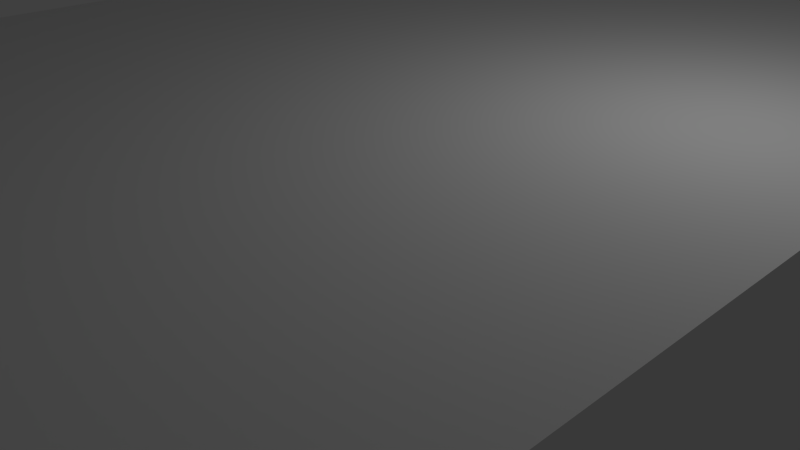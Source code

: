 # Source: Window_2_x_6.blend  (saved by Blender 2.76.0; exported with 4.5.12 LTS)
import bpy
from mathutils import Matrix  # noqa: F401  (used for matrix-valued properties, if any)

bpy.ops.wm.read_factory_settings(use_empty=True)
scene = bpy.context.scene
scene.name = 'Scene'

# ---- collections
col_collection_1 = bpy.data.collections.new('Collection 1'); scene.collection.children.link(col_collection_1)

# ---- materials (node trees are filled in below, after node groups)
mat_material_003 = bpy.data.materials.new('Material.003')
mat_material_003.alpha_threshold = 0.0
mat_material_003.roughness = 0.5
mat_material_004 = bpy.data.materials.new('Material.004')
mat_material_004.alpha_threshold = 0.0
mat_material_004.roughness = 0.5

# ---- material node trees
mat_material_003.use_nodes = True; mat_material_003.node_tree.nodes.clear()
_N = mat_material_003.node_tree.nodes; _L = mat_material_003.node_tree.links
n0 = _N.new('ShaderNodeOutputMaterial'); n0.name = 'Material Output'; n0.location = (300, 300)
n1 = _N.new('ShaderNodeBsdfDiffuse'); n1.name = 'Diffuse BSDF'; n1.location = (10, 300)
_L.new(n1.outputs[0], n0.inputs[0])
n0.is_active_output = True
mat_material_004.use_nodes = True; mat_material_004.node_tree.nodes.clear()
_N = mat_material_004.node_tree.nodes; _L = mat_material_004.node_tree.links
n0 = _N.new('ShaderNodeOutputMaterial'); n0.name = 'Material Output'; n0.location = (300, 300)
n1 = _N.new('ShaderNodeBsdfDiffuse'); n1.name = 'Diffuse BSDF'; n1.location = (10, 300)
_L.new(n1.outputs[0], n0.inputs[0])
n0.is_active_output = True

# ---- world
world_world = bpy.data.worlds.new('World'); scene.world = world_world
world_world.color = (0.05088, 0.05088, 0.05088)
world_world.use_sun_shadow = False
world_world.sun_shadow_jitter_overblur = 0.0
world_world.cycles.sampling_method = 'MANUAL'
world_world.cycles.sample_map_resolution = 256

# ---- cameras
cam_camera = bpy.data.cameras.new('Camera')
cam_camera.clip_end = 100.0
cam_camera.lens = 35.0
cam_camera.sensor_width = 32.0
cam_camera.sensor_height = 18.0
cam_camera.ortho_scale = 7.314
cam_camera.dof.focus_distance = 0.0

# ---- lights
light_lamp = bpy.data.lights.new('Lamp', 'POINT')
light_lamp.transmission_factor = 0.0
light_lamp.cutoff_distance = 30.0
light_lamp.energy = 100.0
light_lamp.shadow_buffer_clip_start = 1.001
light_lamp.shadow_soft_size = 0.1
light_lamp.shadow_maximum_resolution = 0.006
light_lamp.use_absolute_resolution = True
light_lamp.cycles.use_multiple_importance_sampling = False

# ---- meshes
me_cube_006 = bpy.data.meshes.new('Cube.006')
me_cube_006.from_pydata([(-272.7, -100.0, 111.1), (-272.7, -100.0, 133.3), (-272.7, 5100.0, 111.1), (-272.7, 5100.0, 133.3), (272.7, -100.0, 111.1), (272.7, -100.0, 133.3), (272.7, 5100.0, 111.1), (272.7, 5100.0, 133.3), (-136.4, -100.0, 94.44), (-136.4, -100.0, 116.7), (-136.4, 5100.0, 94.44), (-136.4, 5100.0, 116.7), (136.4, -100.0, 94.44), (136.4, -100.0, 116.7), (136.4, 5100.0, 94.44), (136.4, 5100.0, 116.7), (-181.8, -100.0, -116.7), (-181.8, -100.0, -94.44), (-181.8, 5100.0, -116.7), (-181.8, 5100.0, -94.44), (181.8, -100.0, -116.7), (181.8, -100.0, -94.44), (181.8, 5100.0, -116.7), (181.8, 5100.0, -94.44), (-100.0, 4900.0, -100.0), (-100.0, 4900.0, 100.0), (-100.0, 5100.0, -100.0), (-100.0, 5100.0, 100.0), (100.0, 4900.0, -100.0), (100.0, 4900.0, 100.0), (100.0, 5100.0, -100.0), (100.0, 5100.0, 100.0), (-100.0, -100.0, -100.0), (-100.0, -100.0, 100.0), (-100.0, 100.0, -100.0), (-100.0, 100.0, 100.0), (100.0, -100.0, -100.0), (100.0, -100.0, 100.0), (100.0, 100.0, -100.0), (100.0, 100.0, 100.0), (-100.0, -100.0, -2.778), (-100.0, -100.0, 2.778), (-100.0, 5100.0, -2.778), (-100.0, 5100.0, 2.778), (100.0, -100.0, -2.778), (100.0, -100.0, 2.778), (100.0, 5100.0, -2.778), (100.0, 5100.0, 2.778), (-272.7, -1.21e+04, 111.1), (-272.7, -1.21e+04, 133.3), (-272.7, -6900.0, 111.1), (-272.7, -6900.0, 133.3), (272.7, -1.21e+04, 111.1), (272.7, -1.21e+04, 133.3), (272.7, -6900.0, 111.1), (272.7, -6900.0, 133.3), (-136.4, -1.21e+04, 94.44), (-136.4, -1.21e+04, 116.7), (-136.4, -6900.0, 94.44), (-136.4, -6900.0, 116.7), (136.4, -1.21e+04, 94.44), (136.4, -1.21e+04, 116.7), (136.4, -6900.0, 94.44), (136.4, -6900.0, 116.7), (-181.8, -1.21e+04, -116.7), (-181.8, -1.21e+04, -94.44), (-181.8, -6900.0, -116.7), (-181.8, -6900.0, -94.44), (181.8, -1.21e+04, -116.7), (181.8, -1.21e+04, -94.44), (181.8, -6900.0, -116.7), (181.8, -6900.0, -94.44), (-100.0, -7100.0, -100.0), (-100.0, -7100.0, 100.0), (-100.0, -6900.0, -100.0), (-100.0, -6900.0, 100.0), (100.0, -7100.0, -100.0), (100.0, -7100.0, 100.0), (100.0, -6900.0, -100.0), (100.0, -6900.0, 100.0), (-100.0, -1.21e+04, -100.0), (-100.0, -1.21e+04, 100.0), (-100.0, -1.19e+04, -100.0), (-100.0, -1.19e+04, 100.0), (100.0, -1.21e+04, -100.0), (100.0, -1.21e+04, 100.0), (100.0, -1.19e+04, -100.0), (100.0, -1.19e+04, 100.0), (-100.0, -1.21e+04, -2.778), (-100.0, -1.21e+04, 2.778), (-100.0, -6900.0, -2.778), (-100.0, -6900.0, 2.778), (100.0, -1.21e+04, -2.778), (100.0, -1.21e+04, 2.778), (100.0, -6900.0, -2.778), (100.0, -6900.0, 2.778), (-272.7, 1.19e+04, 111.1), (-272.7, 1.19e+04, 133.3), (-272.7, 1.71e+04, 111.1), (-272.7, 1.71e+04, 133.3), (272.7, 1.19e+04, 111.1), (272.7, 1.19e+04, 133.3), (272.7, 1.71e+04, 111.1), (272.7, 1.71e+04, 133.3), (-136.4, 1.19e+04, 94.44), (-136.4, 1.19e+04, 116.7), (-136.4, 1.71e+04, 94.44), (-136.4, 1.71e+04, 116.7), (136.4, 1.19e+04, 94.44), (136.4, 1.19e+04, 116.7), (136.4, 1.71e+04, 94.44), (136.4, 1.71e+04, 116.7), (-181.8, 1.19e+04, -116.7), (-181.8, 1.19e+04, -94.44), (-181.8, 1.71e+04, -116.7), (-181.8, 1.71e+04, -94.44), (181.8, 1.19e+04, -116.7), (181.8, 1.19e+04, -94.44), (181.8, 1.71e+04, -116.7), (181.8, 1.71e+04, -94.44), (-100.0, 1.69e+04, -100.0), (-100.0, 1.69e+04, 100.0), (-100.0, 1.71e+04, -100.0), (-100.0, 1.71e+04, 100.0), (100.0, 1.69e+04, -100.0), (100.0, 1.69e+04, 100.0), (100.0, 1.71e+04, -100.0), (100.0, 1.71e+04, 100.0), (-100.0, 1.19e+04, -100.0), (-100.0, 1.19e+04, 100.0), (-100.0, 1.21e+04, -100.0), (-100.0, 1.21e+04, 100.0), (100.0, 1.19e+04, -100.0), (100.0, 1.19e+04, 100.0), (100.0, 1.21e+04, -100.0), (100.0, 1.21e+04, 100.0), (-100.0, 1.19e+04, -2.778), (-100.0, 1.19e+04, 2.778), (-100.0, 1.71e+04, -2.778), (-100.0, 1.71e+04, 2.778), (100.0, 1.19e+04, -2.778), (100.0, 1.19e+04, 2.778), (100.0, 1.71e+04, -2.778), (100.0, 1.71e+04, 2.778), (-272.7, -100.0, 444.4), (-272.7, -100.0, 466.7), (-272.7, 5100.0, 444.4), (-272.7, 5100.0, 466.7), (272.7, -100.0, 444.4), (272.7, -100.0, 466.7), (272.7, 5100.0, 444.4), (272.7, 5100.0, 466.7), (-136.4, -100.0, 427.8), (-136.4, -100.0, 450.0), (-136.4, 5100.0, 427.8), (-136.4, 5100.0, 450.0), (136.4, -100.0, 427.8), (136.4, -100.0, 450.0), (136.4, 5100.0, 427.8), (136.4, 5100.0, 450.0), (-181.8, -100.0, 216.7), (-181.8, -100.0, 238.9), (-181.8, 5100.0, 216.7), (-181.8, 5100.0, 238.9), (181.8, -100.0, 216.7), (181.8, -100.0, 238.9), (181.8, 5100.0, 216.7), (181.8, 5100.0, 238.9), (-100.0, 4900.0, 233.3), (-100.0, 4900.0, 433.3), (-100.0, 5100.0, 233.3), (-100.0, 5100.0, 433.3), (100.0, 4900.0, 233.3), (100.0, 4900.0, 433.3), (100.0, 5100.0, 233.3), (100.0, 5100.0, 433.3), (-100.0, -100.0, 233.3), (-100.0, -100.0, 433.3), (-100.0, 100.0, 233.3), (-100.0, 100.0, 433.3), (100.0, -100.0, 233.3), (100.0, -100.0, 433.3), (100.0, 100.0, 233.3), (100.0, 100.0, 433.3), (-100.0, -100.0, 330.6), (-100.0, -100.0, 336.1), (-100.0, 5100.0, 330.6), (-100.0, 5100.0, 336.1), (100.0, -100.0, 330.6), (100.0, -100.0, 336.1), (100.0, 5100.0, 330.6), (100.0, 5100.0, 336.1), (-272.7, -1.21e+04, 444.4), (-272.7, -1.21e+04, 466.7), (-272.7, -6900.0, 444.4), (-272.7, -6900.0, 466.7), (272.7, -1.21e+04, 444.4), (272.7, -1.21e+04, 466.7), (272.7, -6900.0, 444.4), (272.7, -6900.0, 466.7), (-136.4, -1.21e+04, 427.8), (-136.4, -1.21e+04, 450.0), (-136.4, -6900.0, 427.8), (-136.4, -6900.0, 450.0), (136.4, -1.21e+04, 427.8), (136.4, -1.21e+04, 450.0), (136.4, -6900.0, 427.8), (136.4, -6900.0, 450.0), (-181.8, -1.21e+04, 216.7), (-181.8, -1.21e+04, 238.9), (-181.8, -6900.0, 216.7), (-181.8, -6900.0, 238.9), (181.8, -1.21e+04, 216.7), (181.8, -1.21e+04, 238.9), (181.8, -6900.0, 216.7), (181.8, -6900.0, 238.9), (-100.0, -7100.0, 233.3), (-100.0, -7100.0, 433.3), (-100.0, -6900.0, 233.3), (-100.0, -6900.0, 433.3), (100.0, -7100.0, 233.3), (100.0, -7100.0, 433.3), (100.0, -6900.0, 233.3), (100.0, -6900.0, 433.3), (-100.0, -1.21e+04, 233.3), (-100.0, -1.21e+04, 433.3), (-100.0, -1.19e+04, 233.3), (-100.0, -1.19e+04, 433.3), (100.0, -1.21e+04, 233.3), (100.0, -1.21e+04, 433.3), (100.0, -1.19e+04, 233.3), (100.0, -1.19e+04, 433.3), (-100.0, -1.21e+04, 330.6), (-100.0, -1.21e+04, 336.1), (-100.0, -6900.0, 330.6), (-100.0, -6900.0, 336.1), (100.0, -1.21e+04, 330.6), (100.0, -1.21e+04, 336.1), (100.0, -6900.0, 330.6), (100.0, -6900.0, 336.1), (-272.7, 1.19e+04, 444.4), (-272.7, 1.19e+04, 466.7), (-272.7, 1.71e+04, 444.4), (-272.7, 1.71e+04, 466.7), (272.7, 1.19e+04, 444.4), (272.7, 1.19e+04, 466.7), (272.7, 1.71e+04, 444.4), (272.7, 1.71e+04, 466.7), (-136.4, 1.19e+04, 427.8), (-136.4, 1.19e+04, 450.0), (-136.4, 1.71e+04, 427.8), (-136.4, 1.71e+04, 450.0), (136.4, 1.19e+04, 427.8), (136.4, 1.19e+04, 450.0), (136.4, 1.71e+04, 427.8), (136.4, 1.71e+04, 450.0), (-181.8, 1.19e+04, 216.7), (-181.8, 1.19e+04, 238.9), (-181.8, 1.71e+04, 216.7), (-181.8, 1.71e+04, 238.9), (181.8, 1.19e+04, 216.7), (181.8, 1.19e+04, 238.9), (181.8, 1.71e+04, 216.7), (181.8, 1.71e+04, 238.9), (-100.0, 1.69e+04, 233.3), (-100.0, 1.69e+04, 433.3), (-100.0, 1.71e+04, 233.3), (-100.0, 1.71e+04, 433.3), (100.0, 1.69e+04, 233.3), (100.0, 1.69e+04, 433.3), (100.0, 1.71e+04, 233.3), (100.0, 1.71e+04, 433.3), (-100.0, 1.19e+04, 233.3), (-100.0, 1.19e+04, 433.3), (-100.0, 1.21e+04, 233.3), (-100.0, 1.21e+04, 433.3), (100.0, 1.19e+04, 233.3), (100.0, 1.19e+04, 433.3), (100.0, 1.21e+04, 233.3), (100.0, 1.21e+04, 433.3), (-100.0, 1.19e+04, 330.6), (-100.0, 1.19e+04, 336.1), (-100.0, 1.71e+04, 330.6), (-100.0, 1.71e+04, 336.1), (100.0, 1.19e+04, 330.6), (100.0, 1.19e+04, 336.1), (100.0, 1.71e+04, 330.6), (100.0, 1.71e+04, 336.1)], [], [(1, 3, 2, 0), (3, 7, 6, 2), (7, 5, 4, 6), (5, 1, 0, 4), (0, 2, 6, 4), (5, 7, 3, 1), (9, 11, 10, 8), (11, 15, 14, 10), (15, 13, 12, 14), (13, 9, 8, 12), (8, 10, 14, 12), (13, 15, 11, 9), (17, 19, 18, 16), (19, 23, 22, 18), (23, 21, 20, 22), (21, 17, 16, 20), (16, 18, 22, 20), (21, 23, 19, 17), (25, 27, 26, 24), (27, 31, 30, 26), (31, 29, 28, 30), (29, 25, 24, 28), (24, 26, 30, 28), (29, 31, 27, 25), (33, 35, 34, 32), (35, 39, 38, 34), (39, 37, 36, 38), (37, 33, 32, 36), (32, 34, 38, 36), (37, 39, 35, 33), (41, 43, 42, 40), (43, 47, 46, 42), (47, 45, 44, 46), (45, 41, 40, 44), (40, 42, 46, 44), (45, 47, 43, 41), (49, 51, 50, 48), (51, 55, 54, 50), (55, 53, 52, 54), (53, 49, 48, 52), (48, 50, 54, 52), (53, 55, 51, 49), (57, 59, 58, 56), (59, 63, 62, 58), (63, 61, 60, 62), (61, 57, 56, 60), (56, 58, 62, 60), (61, 63, 59, 57), (65, 67, 66, 64), (67, 71, 70, 66), (71, 69, 68, 70), (69, 65, 64, 68), (64, 66, 70, 68), (69, 71, 67, 65), (73, 75, 74, 72), (75, 79, 78, 74), (79, 77, 76, 78), (77, 73, 72, 76), (72, 74, 78, 76), (77, 79, 75, 73), (81, 83, 82, 80), (83, 87, 86, 82), (87, 85, 84, 86), (85, 81, 80, 84), (80, 82, 86, 84), (85, 87, 83, 81), (89, 91, 90, 88), (91, 95, 94, 90), (95, 93, 92, 94), (93, 89, 88, 92), (88, 90, 94, 92), (93, 95, 91, 89), (97, 99, 98, 96), (99, 103, 102, 98), (103, 101, 100, 102), (101, 97, 96, 100), (96, 98, 102, 100), (101, 103, 99, 97), (105, 107, 106, 104), (107, 111, 110, 106), (111, 109, 108, 110), (109, 105, 104, 108), (104, 106, 110, 108), (109, 111, 107, 105), (113, 115, 114, 112), (115, 119, 118, 114), (119, 117, 116, 118), (117, 113, 112, 116), (112, 114, 118, 116), (117, 119, 115, 113), (121, 123, 122, 120), (123, 127, 126, 122), (127, 125, 124, 126), (125, 121, 120, 124), (120, 122, 126, 124), (125, 127, 123, 121), (129, 131, 130, 128), (131, 135, 134, 130), (135, 133, 132, 134), (133, 129, 128, 132), (128, 130, 134, 132), (133, 135, 131, 129), (137, 139, 138, 136), (139, 143, 142, 138), (143, 141, 140, 142), (141, 137, 136, 140), (136, 138, 142, 140), (141, 143, 139, 137), (145, 147, 146, 144), (147, 151, 150, 146), (151, 149, 148, 150), (149, 145, 144, 148), (144, 146, 150, 148), (149, 151, 147, 145), (153, 155, 154, 152), (155, 159, 158, 154), (159, 157, 156, 158), (157, 153, 152, 156), (152, 154, 158, 156), (157, 159, 155, 153), (161, 163, 162, 160), (163, 167, 166, 162), (167, 165, 164, 166), (165, 161, 160, 164), (160, 162, 166, 164), (165, 167, 163, 161), (169, 171, 170, 168), (171, 175, 174, 170), (175, 173, 172, 174), (173, 169, 168, 172), (168, 170, 174, 172), (173, 175, 171, 169), (177, 179, 178, 176), (179, 183, 182, 178), (183, 181, 180, 182), (181, 177, 176, 180), (176, 178, 182, 180), (181, 183, 179, 177), (185, 187, 186, 184), (187, 191, 190, 186), (191, 189, 188, 190), (189, 185, 184, 188), (184, 186, 190, 188), (189, 191, 187, 185), (193, 195, 194, 192), (195, 199, 198, 194), (199, 197, 196, 198), (197, 193, 192, 196), (192, 194, 198, 196), (197, 199, 195, 193), (201, 203, 202, 200), (203, 207, 206, 202), (207, 205, 204, 206), (205, 201, 200, 204), (200, 202, 206, 204), (205, 207, 203, 201), (209, 211, 210, 208), (211, 215, 214, 210), (215, 213, 212, 214), (213, 209, 208, 212), (208, 210, 214, 212), (213, 215, 211, 209), (217, 219, 218, 216), (219, 223, 222, 218), (223, 221, 220, 222), (221, 217, 216, 220), (216, 218, 222, 220), (221, 223, 219, 217), (225, 227, 226, 224), (227, 231, 230, 226), (231, 229, 228, 230), (229, 225, 224, 228), (224, 226, 230, 228), (229, 231, 227, 225), (233, 235, 234, 232), (235, 239, 238, 234), (239, 237, 236, 238), (237, 233, 232, 236), (232, 234, 238, 236), (237, 239, 235, 233), (241, 243, 242, 240), (243, 247, 246, 242), (247, 245, 244, 246), (245, 241, 240, 244), (240, 242, 246, 244), (245, 247, 243, 241), (249, 251, 250, 248), (251, 255, 254, 250), (255, 253, 252, 254), (253, 249, 248, 252), (248, 250, 254, 252), (253, 255, 251, 249), (257, 259, 258, 256), (259, 263, 262, 258), (263, 261, 260, 262), (261, 257, 256, 260), (256, 258, 262, 260), (261, 263, 259, 257), (265, 267, 266, 264), (267, 271, 270, 266), (271, 269, 268, 270), (269, 265, 264, 268), (264, 266, 270, 268), (269, 271, 267, 265), (273, 275, 274, 272), (275, 279, 278, 274), (279, 277, 276, 278), (277, 273, 272, 276), (272, 274, 278, 276), (277, 279, 275, 273), (281, 283, 282, 280), (283, 287, 286, 282), (287, 285, 284, 286), (285, 281, 280, 284), (280, 282, 286, 284), (285, 287, 283, 281)])
me_cube_006.polygons.foreach_set('material_index', [0, 0, 0, 0, 0, 0, 0, 0, 0, 0, 0, 0, 0, 0, 0, 0, 0, 0, 0, 0, 0, 0, 0, 0, 0, 0, 0, 0, 0, 0, 0, 0, 0, 0, 0, 0, 0, 0, 0, 0, 0, 0, 0, 0, 0, 0, 0, 0, 0, 0, 0, 0, 0, 0, 0, 0, 0, 0, 0, 0, 0, 0, 0, 0, 0, 0, 0, 0, 0, 0, 0, 0, 0, 0, 0, 0, 0, 0, 0, 0, 0, 0, 0, 0, 0, 0, 0, 0, 0, 0, 0, 0, 0, 0, 0, 0, 0, 0, 0, 0, 0, 0, 0, 0, 0, 0, 0, 0, 1, 1, 1, 1, 1, 1, 1, 1, 1, 1, 1, 1, 1, 1, 1, 1, 1, 1, 1, 1, 1, 1, 1, 1, 1, 1, 1, 1, 1, 1, 1, 1, 1, 1, 1, 1, 1, 1, 1, 1, 1, 1, 1, 1, 1, 1, 1, 1, 1, 1, 1, 1, 1, 1, 1, 1, 1, 1, 1, 1, 1, 1, 1, 1, 1, 1, 1, 1, 1, 1, 1, 1, 1, 1, 1, 1, 1, 1, 1, 1, 1, 1, 1, 1, 1, 1, 1, 1, 1, 1, 1, 1, 1, 1, 1, 1, 1, 1, 1, 1, 1, 1, 1, 1, 1, 1, 1, 1])
_uv = me_cube_006.uv_layers.new(name='UVMap')
_uv.uv.foreach_set('vector', [-3.551, 0.8701, -4.449, 0.8701, -4.449, 1.008, -3.551, 1.008, -4.449, 0.8701, -4.482, 0.8091, -4.482, 0.9574, -4.449, 1.008, -4.482, 0.5435, -3.518, 0.5435, -3.518, 0.6918, -4.482, 0.6918, -3.518, 0.8091, -3.551, 0.8701, -3.551, 1.008, -3.518, 0.9574, -3.551, 0.7426, -4.449, 0.7426, -4.482, 0.6918, -3.518, 0.6918, -3.518, 0.8091, -4.482, 0.8091, -4.449, 0.8701, -3.551, 0.8701, -4.452, 0.2128, -3.548, 0.2128, -3.548, 0.07381, -4.452, 0.07381, -3.548, 0.2128, -3.532, 0.2404, -3.532, 0.09643, -3.548, 0.07381, -3.52, 0.4709, -4.456, 0.4709, -4.456, 0.3269, -3.52, 0.3269, -4.468, 0.2404, -4.452, 0.2128, -4.452, 0.07381, -4.468, 0.09643, -4.44, 0.3043, -3.537, 0.3043, -3.52, 0.3269, -4.456, 0.3269, -4.468, 0.2404, -3.532, 0.2404, -3.548, 0.2128, -4.452, 0.2128, -5.523, 0.6833, -4.649, 0.6833, -4.649, 0.5488, -5.523, 0.5488, -4.649, 0.6833, -4.623, 0.648, -4.623, 0.5056, -4.649, 0.5488, -4.654, 0.398, -5.58, 0.398, -5.58, 0.2556, -4.654, 0.2556, -5.549, 0.648, -5.523, 0.6833, -5.523, 0.5488, -5.549, 0.5056, -5.523, 0.5488, -4.649, 0.5488, -4.623, 0.5056, -5.549, 0.5056, -5.58, 0.398, -4.654, 0.398, -4.68, 0.4333, -5.554, 0.4333, -3.278, 0.9851, -3.253, 0.9851, -3.253, 0.0621, -3.278, 0.0621, -3.253, 0.9851, -3.244, 0.9973, -3.244, 0.04995, -3.253, 0.0621, -3.131, 1.017, -3.157, 1.017, -3.157, 0.06948, -3.131, 0.06948, -3.157, 1.017, -3.165, 1.005, -3.165, 0.08163, -3.157, 0.06948, -3.278, 0.0621, -3.253, 0.0621, -3.244, 0.04995, -3.27, 0.04995, -3.27, 0.9973, -3.244, 0.9973, -3.253, 0.9851, -3.278, 0.9851, -3.06, 0.9616, -3.035, 0.9616, -3.035, 0.03866, -3.06, 0.03866, -2.89, 0.9616, -2.898, 0.9738, -2.898, 0.02652, -2.89, 0.03866, -2.898, 0.9738, -2.924, 0.9738, -2.924, 0.02652, -2.898, 0.02652, -3.069, 0.9738, -3.06, 0.9616, -3.06, 0.03866, -3.069, 0.02652, -3.06, 0.03866, -3.035, 0.03866, -3.043, 0.02652, -3.069, 0.02652, -3.069, 0.9738, -3.043, 0.9738, -3.035, 0.9616, -3.06, 0.9616, -2.771, 0.513, -2.104, 0.513, -2.104, 0.4873, -2.771, 0.4873, -2.104, 0.513, -2.096, 0.5133, -2.096, 0.487, -2.104, 0.4873, -2.11, 0.6652, -2.794, 0.6652, -2.794, 0.6389, -2.11, 0.6389, -2.78, 0.5133, -2.771, 0.513, -2.771, 0.4873, -2.78, 0.487, -2.771, 0.4873, -2.104, 0.4873, -2.096, 0.487, -2.78, 0.487, -2.78, 0.5133, -2.096, 0.5133, -2.104, 0.513, -2.771, 0.513, -3.551, -0.3799, -4.449, -0.3799, -4.449, -0.2417, -3.551, -0.2417, -4.449, -0.3799, -4.482, -0.4409, -4.482, -0.2926, -4.449, -0.2417, -4.482, -0.7065, -3.518, -0.7065, -3.518, -0.5582, -4.482, -0.5582, -3.518, -0.4409, -3.551, -0.3799, -3.551, -0.2417, -3.518, -0.2926, -3.551, -0.5074, -4.449, -0.5074, -4.482, -0.5582, -3.518, -0.5582, -3.518, -0.4409, -4.482, -0.4409, -4.449, -0.3799, -3.551, -0.3799, -4.452, -1.037, -3.548, -1.037, -3.548, -1.176, -4.452, -1.176, -3.548, -1.037, -3.532, -1.01, -3.532, -1.154, -3.548, -1.176, -3.52, -0.7791, -4.456, -0.7791, -4.456, -0.9231, -3.52, -0.9231, -4.468, -1.01, -4.452, -1.037, -4.452, -1.176, -4.468, -1.154, -4.44, -0.9457, -3.537, -0.9457, -3.52, -0.9231, -4.456, -0.9231, -4.468, -1.01, -3.532, -1.01, -3.548, -1.037, -4.452, -1.037, -5.523, -0.5667, -4.649, -0.5667, -4.649, -0.7012, -5.523, -0.7012, -4.649, -0.5667, -4.623, -0.602, -4.623, -0.7444, -4.649, -0.7012, -4.654, -0.852, -5.58, -0.852, -5.58, -0.9944, -4.654, -0.9944, -5.549, -0.602, -5.523, -0.5667, -5.523, -0.7012, -5.549, -0.7444, -5.523, -0.7012, -4.649, -0.7012, -4.623, -0.7444, -5.549, -0.7444, -5.58, -0.852, -4.654, -0.852, -4.68, -0.8167, -5.554, -0.8167, -3.278, -0.2649, -3.253, -0.2649, -3.253, -1.188, -3.278, -1.188, -3.253, -0.2649, -3.244, -0.2527, -3.244, -1.2, -3.253, -1.188, -3.131, -0.2332, -3.157, -0.2332, -3.157, -1.181, -3.131, -1.181, -3.157, -0.2332, -3.165, -0.2454, -3.165, -1.168, -3.157, -1.181, -3.278, -1.188, -3.253, -1.188, -3.244, -1.2, -3.27, -1.2, -3.27, -0.2527, -3.244, -0.2527, -3.253, -0.2649, -3.278, -0.2649, -3.06, -0.2884, -3.035, -0.2884, -3.035, -1.211, -3.06, -1.211, -2.89, -0.2884, -2.898, -0.2762, -2.898, -1.223, -2.89, -1.211, -2.898, -0.2762, -2.924, -0.2762, -2.924, -1.223, -2.898, -1.223, -3.069, -0.2762, -3.06, -0.2884, -3.06, -1.211, -3.069, -1.223, -3.06, -1.211, -3.035, -1.211, -3.043, -1.223, -3.069, -1.223, -3.069, -0.2762, -3.043, -0.2762, -3.035, -0.2884, -3.06, -0.2884, -2.771, -0.737, -2.104, -0.737, -2.104, -0.7627, -2.771, -0.7627, -2.104, -0.737, -2.096, -0.7367, -2.096, -0.763, -2.104, -0.7627, -2.11, -0.5848, -2.794, -0.5848, -2.794, -0.6111, -2.11, -0.6111, -2.78, -0.7367, -2.771, -0.737, -2.771, -0.7627, -2.78, -0.763, -2.771, -0.7627, -2.104, -0.7627, -2.096, -0.763, -2.78, -0.763, -2.78, -0.7367, -2.096, -0.7367, -2.104, -0.737, -2.771, -0.737, -3.551, 2.37, -4.449, 2.37, -4.449, 2.508, -3.551, 2.508, -4.449, 2.37, -4.482, 2.309, -4.482, 2.457, -4.449, 2.508, -4.482, 2.044, -3.518, 2.044, -3.518, 2.192, -4.482, 2.192, -3.518, 2.309, -3.551, 2.37, -3.551, 2.508, -3.518, 2.457, -3.551, 2.243, -4.449, 2.243, -4.482, 2.192, -3.518, 2.192, -3.518, 2.309, -4.482, 2.309, -4.449, 2.37, -3.551, 2.37, -4.452, 1.713, -3.548, 1.713, -3.548, 1.574, -4.452, 1.574, -3.548, 1.713, -3.532, 1.74, -3.532, 1.596, -3.548, 1.574, -3.52, 1.971, -4.456, 1.971, -4.456, 1.827, -3.52, 1.827, -4.468, 1.74, -4.452, 1.713, -4.452, 1.574, -4.468, 1.596, -4.44, 1.804, -3.537, 1.804, -3.52, 1.827, -4.456, 1.827, -4.468, 1.74, -3.532, 1.74, -3.548, 1.713, -4.452, 1.713, -5.523, 2.183, -4.649, 2.183, -4.649, 2.049, -5.523, 2.049, -4.649, 2.183, -4.623, 2.148, -4.623, 2.006, -4.649, 2.049, -4.654, 1.898, -5.58, 1.898, -5.58, 1.756, -4.654, 1.756, -5.549, 2.148, -5.523, 2.183, -5.523, 2.049, -5.549, 2.006, -5.523, 2.049, -4.649, 2.049, -4.623, 2.006, -5.549, 2.006, -5.58, 1.898, -4.654, 1.898, -4.68, 1.933, -5.554, 1.933, -3.278, 2.485, -3.253, 2.485, -3.253, 1.562, -3.278, 1.562, -3.253, 2.485, -3.244, 2.497, -3.244, 1.55, -3.253, 1.562, -3.131, 2.517, -3.157, 2.517, -3.157, 1.569, -3.131, 1.569, -3.157, 2.517, -3.165, 2.505, -3.165, 1.582, -3.157, 1.569, -3.278, 1.562, -3.253, 1.562, -3.244, 1.55, -3.27, 1.55, -3.27, 2.497, -3.244, 2.497, -3.253, 2.485, -3.278, 2.485, -3.06, 2.462, -3.035, 2.462, -3.035, 1.539, -3.06, 1.539, -2.89, 2.462, -2.898, 2.474, -2.898, 1.527, -2.89, 1.539, -2.898, 2.474, -2.924, 2.474, -2.924, 1.527, -2.898, 1.527, -3.069, 2.474, -3.06, 2.462, -3.06, 1.539, -3.069, 1.527, -3.06, 1.539, -3.035, 1.539, -3.043, 1.527, -3.069, 1.527, -3.069, 2.474, -3.043, 2.474, -3.035, 2.462, -3.06, 2.462, -2.771, 2.013, -2.104, 2.013, -2.104, 1.987, -2.771, 1.987, -2.104, 2.013, -2.096, 2.013, -2.096, 1.987, -2.104, 1.987, -2.11, 2.165, -2.794, 2.165, -2.794, 2.139, -2.11, 2.139, -2.78, 2.013, -2.771, 2.013, -2.771, 1.987, -2.78, 1.987, -2.771, 1.987, -2.104, 1.987, -2.096, 1.987, -2.78, 1.987, -2.78, 2.013, -2.096, 2.013, -2.104, 2.013, -2.771, 2.013, 0.9489, 0.8701, 0.05118, 0.8701, 0.05118, 1.008, 0.9489, 1.008, 0.05118, 0.8701, 0.01815, 0.8091, 0.01815, 0.9574, 0.05118, 1.008, 0.01815, 0.5435, 0.9819, 0.5435, 0.9819, 0.6918, 0.01815, 0.6918, 0.9819, 0.8091, 0.9489, 0.8701, 0.9489, 1.008, 0.9819, 0.9574, 0.9489, 0.7426, 0.05118, 0.7426, 0.01815, 0.6918, 0.9819, 0.6918, 0.9819, 0.8091, 0.01815, 0.8091, 0.05118, 0.8701, 0.9489, 0.8701, 0.04838, 0.2128, 0.9517, 0.2128, 0.9517, 0.07381, 0.04838, 0.07381, 0.9517, 0.2128, 0.968, 0.2404, 0.968, 0.09643, 0.9517, 0.07381, 0.9797, 0.4709, 0.04379, 0.4709, 0.04379, 0.3269, 0.9797, 0.3269, 0.03207, 0.2404, 0.04838, 0.2128, 0.04838, 0.07381, 0.03207, 0.09643, 0.0601, 0.3043, 0.9634, 0.3043, 0.9797, 0.3269, 0.04379, 0.3269, 0.03207, 0.2404, 0.968, 0.2404, 0.9517, 0.2128, 0.04838, 0.2128, -1.023, 0.6833, -0.1487, 0.6833, -0.1487, 0.5488, -1.023, 0.5488, -0.1487, 0.6833, -0.1231, 0.648, -0.1231, 0.5056, -0.1487, 0.5488, -0.1543, 0.398, -1.08, 0.398, -1.08, 0.2556, -0.1543, 0.2556, -1.049, 0.648, -1.023, 0.6833, -1.023, 0.5488, -1.049, 0.5056, -1.023, 0.5488, -0.1487, 0.5488, -0.1231, 0.5056, -1.049, 0.5056, -1.08, 0.398, -0.1543, 0.398, -0.1799, 0.4333, -1.054, 0.4333, 1.222, 0.9851, 1.247, 0.9851, 1.247, 0.0621, 1.222, 0.0621, 1.247, 0.9851, 1.256, 0.9973, 1.256, 0.04995, 1.247, 0.0621, 1.369, 1.017, 1.343, 1.017, 1.343, 0.06948, 1.369, 0.06948, 1.343, 1.017, 1.335, 1.005, 1.335, 0.08163, 1.343, 0.06948, 1.222, 0.0621, 1.247, 0.0621, 1.256, 0.04995, 1.23, 0.04995, 1.23, 0.9973, 1.256, 0.9973, 1.247, 0.9851, 1.222, 0.9851, 1.44, 0.9616, 1.465, 0.9616, 1.465, 0.03866, 1.44, 0.03866, 1.61, 0.9616, 1.602, 0.9738, 1.602, 0.02652, 1.61, 0.03866, 1.602, 0.9738, 1.576, 0.9738, 1.576, 0.02652, 1.602, 0.02652, 1.431, 0.9738, 1.44, 0.9616, 1.44, 0.03866, 1.431, 0.02652, 1.44, 0.03866, 1.465, 0.03866, 1.457, 0.02652, 1.431, 0.02652, 1.431, 0.9738, 1.457, 0.9738, 1.465, 0.9616, 1.44, 0.9616, 1.729, 0.513, 2.396, 0.513, 2.396, 0.4873, 1.729, 0.4873, 2.396, 0.513, 2.404, 0.5133, 2.404, 0.487, 2.396, 0.4873, 2.39, 0.6652, 1.706, 0.6652, 1.706, 0.6389, 2.39, 0.6389, 1.72, 0.5133, 1.729, 0.513, 1.729, 0.4873, 1.72, 0.487, 1.729, 0.4873, 2.396, 0.4873, 2.404, 0.487, 1.72, 0.487, 1.72, 0.5133, 2.404, 0.5133, 2.396, 0.513, 1.729, 0.513, 0.9489, -0.3799, 0.05118, -0.3799, 0.05118, -0.2417, 0.9489, -0.2417, 0.05118, -0.3799, 0.01815, -0.4409, 0.01815, -0.2926, 0.05118, -0.2417, 0.01815, -0.7065, 0.9819, -0.7065, 0.9819, -0.5582, 0.01815, -0.5582, 0.9819, -0.4409, 0.9489, -0.3799, 0.9489, -0.2417, 0.9819, -0.2926, 0.9489, -0.5074, 0.05118, -0.5074, 0.01815, -0.5582, 0.9819, -0.5582, 0.9819, -0.4409, 0.01815, -0.4409, 0.05118, -0.3799, 0.9489, -0.3799, 0.04838, -1.037, 0.9517, -1.037, 0.9517, -1.176, 0.04838, -1.176, 0.9517, -1.037, 0.968, -1.01, 0.968, -1.154, 0.9517, -1.176, 0.9797, -0.7791, 0.04379, -0.7791, 0.04379, -0.9231, 0.9797, -0.9231, 0.03207, -1.01, 0.04838, -1.037, 0.04838, -1.176, 0.03207, -1.154, 0.0601, -0.9457, 0.9634, -0.9457, 0.9797, -0.9231, 0.04379, -0.9231, 0.03207, -1.01, 0.968, -1.01, 0.9517, -1.037, 0.04838, -1.037, -1.023, -0.5667, -0.1487, -0.5667, -0.1487, -0.7012, -1.023, -0.7012, -0.1487, -0.5667, -0.1231, -0.602, -0.1231, -0.7444, -0.1487, -0.7012, -0.1543, -0.852, -1.08, -0.852, -1.08, -0.9944, -0.1543, -0.9944, -1.049, -0.602, -1.023, -0.5667, -1.023, -0.7012, -1.049, -0.7444, -1.023, -0.7012, -0.1487, -0.7012, -0.1231, -0.7444, -1.049, -0.7444, -1.08, -0.852, -0.1543, -0.852, -0.1799, -0.8167, -1.054, -0.8167, 1.222, -0.2649, 1.247, -0.2649, 1.247, -1.188, 1.222, -1.188, 1.247, -0.2649, 1.256, -0.2527, 1.256, -1.2, 1.247, -1.188, 1.369, -0.2332, 1.343, -0.2332, 1.343, -1.181, 1.369, -1.181, 1.343, -0.2332, 1.335, -0.2454, 1.335, -1.168, 1.343, -1.181, 1.222, -1.188, 1.247, -1.188, 1.256, -1.2, 1.23, -1.2, 1.23, -0.2527, 1.256, -0.2527, 1.247, -0.2649, 1.222, -0.2649, 1.44, -0.2884, 1.465, -0.2884, 1.465, -1.211, 1.44, -1.211, 1.61, -0.2884, 1.602, -0.2762, 1.602, -1.223, 1.61, -1.211, 1.602, -0.2762, 1.576, -0.2762, 1.576, -1.223, 1.602, -1.223, 1.431, -0.2762, 1.44, -0.2884, 1.44, -1.211, 1.431, -1.223, 1.44, -1.211, 1.465, -1.211, 1.457, -1.223, 1.431, -1.223, 1.431, -0.2762, 1.457, -0.2762, 1.465, -0.2884, 1.44, -0.2884, 1.729, -0.737, 2.396, -0.737, 2.396, -0.7627, 1.729, -0.7627, 2.396, -0.737, 2.404, -0.7367, 2.404, -0.763, 2.396, -0.7627, 2.39, -0.5848, 1.706, -0.5848, 1.706, -0.6111, 2.39, -0.6111, 1.72, -0.7367, 1.729, -0.737, 1.729, -0.7627, 1.72, -0.763, 1.729, -0.7627, 2.396, -0.7627, 2.404, -0.763, 1.72, -0.763, 1.72, -0.7367, 2.404, -0.7367, 2.396, -0.737, 1.729, -0.737, 0.9489, 2.37, 0.05118, 2.37, 0.05118, 2.508, 0.9489, 2.508, 0.05118, 2.37, 0.01815, 2.309, 0.01815, 2.457, 0.05118, 2.508, 0.01815, 2.044, 0.9819, 2.044, 0.9819, 2.192, 0.01815, 2.192, 0.9819, 2.309, 0.9489, 2.37, 0.9489, 2.508, 0.9819, 2.457, 0.9489, 2.243, 0.05118, 2.243, 0.01815, 2.192, 0.9819, 2.192, 0.9819, 2.309, 0.01815, 2.309, 0.05118, 2.37, 0.9489, 2.37, 0.04838, 1.713, 0.9517, 1.713, 0.9517, 1.574, 0.04838, 1.574, 0.9517, 1.713, 0.968, 1.74, 0.968, 1.596, 0.9517, 1.574, 0.9797, 1.971, 0.04379, 1.971, 0.04379, 1.827, 0.9797, 1.827, 0.03207, 1.74, 0.04838, 1.713, 0.04838, 1.574, 0.03207, 1.596, 0.0601, 1.804, 0.9634, 1.804, 0.9797, 1.827, 0.04379, 1.827, 0.03207, 1.74, 0.968, 1.74, 0.9517, 1.713, 0.04838, 1.713, -1.023, 2.183, -0.1487, 2.183, -0.1487, 2.049, -1.023, 2.049, -0.1487, 2.183, -0.1231, 2.148, -0.1231, 2.006, -0.1487, 2.049, -0.1543, 1.898, -1.08, 1.898, -1.08, 1.756, -0.1543, 1.756, -1.049, 2.148, -1.023, 2.183, -1.023, 2.049, -1.049, 2.006, -1.023, 2.049, -0.1487, 2.049, -0.1231, 2.006, -1.049, 2.006, -1.08, 1.898, -0.1543, 1.898, -0.1799, 1.933, -1.054, 1.933, 1.222, 2.485, 1.247, 2.485, 1.247, 1.562, 1.222, 1.562, 1.247, 2.485, 1.256, 2.497, 1.256, 1.55, 1.247, 1.562, 1.369, 2.517, 1.343, 2.517, 1.343, 1.569, 1.369, 1.569, 1.343, 2.517, 1.335, 2.505, 1.335, 1.582, 1.343, 1.569, 1.222, 1.562, 1.247, 1.562, 1.256, 1.55, 1.23, 1.55, 1.23, 2.497, 1.256, 2.497, 1.247, 2.485, 1.222, 2.485, 1.44, 2.462, 1.465, 2.462, 1.465, 1.539, 1.44, 1.539, 1.61, 2.462, 1.602, 2.474, 1.602, 1.527, 1.61, 1.539, 1.602, 2.474, 1.576, 2.474, 1.576, 1.527, 1.602, 1.527, 1.431, 2.474, 1.44, 2.462, 1.44, 1.539, 1.431, 1.527, 1.44, 1.539, 1.465, 1.539, 1.457, 1.527, 1.431, 1.527, 1.431, 2.474, 1.457, 2.474, 1.465, 2.462, 1.44, 2.462, 1.729, 2.013, 2.396, 2.013, 2.396, 1.987, 1.729, 1.987, 2.396, 2.013, 2.404, 2.013, 2.404, 1.987, 2.396, 1.987, 2.39, 2.165, 1.706, 2.165, 1.706, 2.139, 2.39, 2.139, 1.72, 2.013, 1.729, 2.013, 1.729, 1.987, 1.72, 1.987, 1.729, 1.987, 2.396, 1.987, 2.404, 1.987, 1.72, 1.987, 1.72, 2.013, 2.404, 2.013, 2.396, 2.013, 1.729, 2.013])
me_cube_006.materials.append(mat_material_003)
me_cube_006.materials.append(mat_material_004)
me_cube_006.use_remesh_preserve_volume = False
me_cube_006.use_remesh_preserve_attributes = False
me_cube_006.use_mirror_vertex_groups = False
me_cube_006.update()

# ---- objects
ob_lamp = bpy.data.objects.new('Lamp', light_lamp)
ob_camera = bpy.data.objects.new('Camera', cam_camera)
ob_window = bpy.data.objects.new('Window', me_cube_006)

# ---- transforms, parenting, visibility, modifiers, constraints
ob_lamp.location = (4.076, 1.005, 5.904)
ob_lamp.rotation_euler = (0.6503, 0.05522, 1.866)
ob_lamp.lock_rotations_4d = False
ob_lamp.empty_display_type = 'ARROWS'
ob_lamp.color = (0.0, 0.0, 0.0, 0.0)
ob_lamp.lineart.crease_threshold = 0.0
ob_camera.location = (7.481, -6.508, 5.344)
ob_camera.rotation_euler = (1.109, 0.01082, 0.8149)
ob_camera.lock_rotations_4d = False
ob_camera.empty_display_type = 'ARROWS'
ob_camera.color = (0.0, 0.0, 0.0, 0.0)
ob_camera.display_type = 'WIRE'
ob_camera.lineart.crease_threshold = 0.0
ob_window.location = (0.0, -62.5, 0.0)
ob_window.scale = (0.055, 0.025, 0.9)
ob_window.lineart.crease_threshold = 0.0

# ---- collection membership
col_collection_1.objects.link(ob_lamp)
col_collection_1.objects.link(ob_camera)
col_collection_1.objects.link(ob_window)

# ---- scene / render settings (as saved in the file)
scene.camera = ob_camera
scene.frame_start = 1; scene.frame_end = 250; scene.frame_set(1)
scene.render.engine = 'CYCLES'
scene.render.resolution_percentage = 50
scene.render.dither_intensity = 0.0
scene.cycles.use_denoising = False
scene.cycles.samples = 10
scene.cycles.sampling_pattern = 'TABULATED_SOBOL'
scene.cycles.light_sampling_threshold = 0.0
scene.cycles.use_adaptive_sampling = False
scene.cycles.use_light_tree = False
scene.cycles.blur_glossy = 0.0
scene.cycles.pixel_filter_type = 'GAUSSIAN'
scene.cycles.sample_clamp_indirect = 0.0
scene.view_settings.view_transform = 'Standard'
scene.unit_settings.scale_length = 0.01
bpy.context.view_layer.update()
